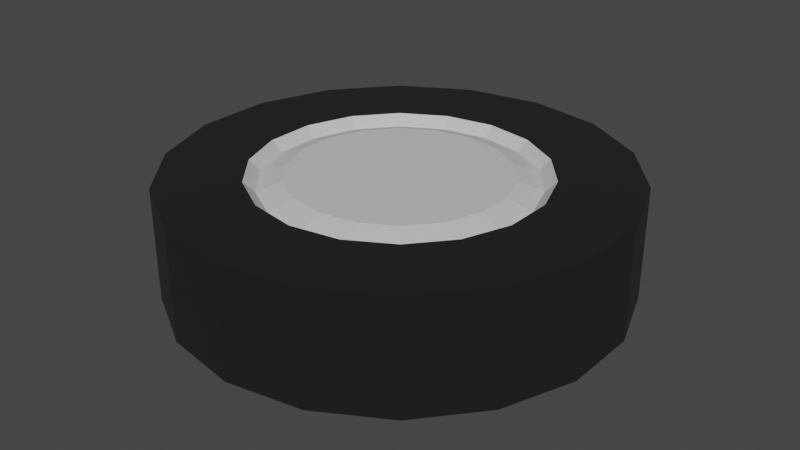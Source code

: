 # Source: Wheel.blend  (saved by Blender 2.93.21; exported with 4.5.12 LTS)
import bpy
from mathutils import Matrix  # noqa: F401  (used for matrix-valued properties, if any)

bpy.ops.wm.read_factory_settings(use_empty=True)
scene = bpy.context.scene
scene.name = 'Scene'

# ---- collections
col_collection = bpy.data.collections.new('Collection'); scene.collection.children.link(col_collection)

# ---- materials (node trees are filled in below, after node groups)
mat_rubber = bpy.data.materials.new('Rubber')
mat_rubber.use_transparent_shadow = False
mat_rim = bpy.data.materials.new('Rim')
mat_rim.use_transparent_shadow = False

# ---- material node trees
mat_rubber.use_nodes = True; mat_rubber.node_tree.nodes.clear()
_N = mat_rubber.node_tree.nodes; _L = mat_rubber.node_tree.links
n0 = _N.new('ShaderNodeBsdfPrincipled'); n0.name = 'Principled BSDF'; n0.location = (10, 300)
n0.distribution = 'GGX'
n0.subsurface_method = 'BURLEY'
n0.inputs[0].default_value = (0.004896, 0.004896, 0.004896, 1.0)
n0.inputs[2].default_value = 1.0
n0.inputs[3].default_value = 1.45
n0.inputs[27].default_value = (0.0, 0.0, 0.0, 1.0)
n0.inputs[28].default_value = 1.0
n1 = _N.new('ShaderNodeOutputMaterial'); n1.name = 'Material Output'; n1.location = (300, 300)
_L.new(n0.outputs[0], n1.inputs[0])
n1.is_active_output = True
mat_rim.use_nodes = True; mat_rim.node_tree.nodes.clear()
_N = mat_rim.node_tree.nodes; _L = mat_rim.node_tree.links
n0 = _N.new('ShaderNodeBsdfPrincipled'); n0.name = 'Principled BSDF'; n0.location = (10, 300)
n0.distribution = 'GGX'
n0.subsurface_method = 'BURLEY'
n0.inputs[0].default_value = (0.6038, 0.6038, 0.6038, 1.0)
n0.inputs[2].default_value = 1.0
n0.inputs[3].default_value = 1.45
n0.inputs[27].default_value = (0.0, 0.0, 0.0, 1.0)
n0.inputs[28].default_value = 1.0
n1 = _N.new('ShaderNodeOutputMaterial'); n1.name = 'Material Output'; n1.location = (300, 300)
_L.new(n0.outputs[0], n1.inputs[0])
n1.is_active_output = True

# ---- world
world_world = bpy.data.worlds.new('World'); scene.world = world_world
world_world.use_nodes = True; world_world.node_tree.nodes.clear()
_N = world_world.node_tree.nodes; _L = world_world.node_tree.links
n0 = _N.new('ShaderNodeOutputWorld'); n0.name = 'World Output'; n0.location = (300, 300)
n1 = _N.new('ShaderNodeBackground'); n1.name = 'Background'; n1.location = (10, 300)
n1.inputs[0].default_value = (0.05088, 0.05088, 0.05088, 1.0)
_L.new(n1.outputs[0], n0.inputs[0])
n0.is_active_output = True
world_world.color = (0.05088, 0.05088, 0.05088)
world_world.use_sun_shadow = False
world_world.sun_shadow_jitter_overblur = 0.0

# ---- meshes
me_cylinder = bpy.data.meshes.new('Cylinder')
me_cylinder.from_pydata([(0.0, 1.0, -0.25), (6.721e-09, 0.6375, 0.2491), (0.342, 0.9397, -0.25), (0.218, 0.5991, 0.2491), (0.6428, 0.766, -0.25), (0.4098, 0.4884, 0.2491), (0.866, 0.5, -0.25), (0.5521, 0.3188, 0.2491), (0.9848, 0.1736, -0.25), (0.6278, 0.1107, 0.2491), (0.9848, -0.1736, -0.25), (0.6278, -0.1107, 0.2491), (0.866, -0.5, -0.25), (0.5521, -0.3188, 0.2491), (0.6428, -0.766, -0.25), (0.4098, -0.4884, 0.2491), (0.342, -0.9397, -0.25), (0.218, -0.5991, 0.2491), (-8.742e-08, -1.0, -0.25), (-6.462e-08, -0.6375, 0.2491), (-0.342, -0.9397, -0.25), (-0.218, -0.5991, 0.2491), (-0.6428, -0.766, -0.25), (-0.4098, -0.4884, 0.2491), (-0.866, -0.5, -0.25), (-0.5521, -0.3188, 0.2491), (-0.9848, -0.1736, -0.25), (-0.6278, -0.1107, 0.2491), (-0.9848, 0.1736, -0.25), (-0.6278, 0.1107, 0.2491), (-0.866, 0.5, -0.25), (-0.5521, 0.3188, 0.2491), (-0.6428, 0.766, -0.25), (-0.4098, 0.4884, 0.2491), (-0.342, 0.9397, -0.25), (-0.2181, 0.5991, 0.2491), (0.342, 0.9397, 0.25), (0.0, 1.0, 0.25), (0.6428, 0.766, 0.25), (0.866, 0.5, 0.25), (0.9848, 0.1736, 0.25), (0.9848, -0.1736, 0.25), (0.866, -0.5, 0.25), (0.6428, -0.766, 0.25), (0.342, -0.9397, 0.25), (-8.742e-08, -1.0, 0.25), (-0.342, -0.9397, 0.25), (-0.6428, -0.766, 0.25), (-0.866, -0.5, 0.25), (-0.9848, -0.1736, 0.25), (-0.9848, 0.1736, 0.25), (-0.866, 0.5, 0.25), (-0.6428, 0.766, 0.25), (-0.342, 0.9397, 0.25), (0.1637, 0.4498, 0.2413), (4.72e-09, 0.4787, 0.2413), (0.3077, 0.3667, 0.2413), (0.4146, 0.2393, 0.2413), (0.4714, 0.08312, 0.2413), (0.4714, -0.08312, 0.2413), (0.4146, -0.2393, 0.2413), (0.3077, -0.3667, 0.2413), (0.1637, -0.4498, 0.2413), (-6.126e-08, -0.4787, 0.2413), (-0.1637, -0.4498, 0.2413), (-0.3077, -0.3667, 0.2413), (-0.4146, -0.2393, 0.2413), (-0.4714, -0.08312, 0.2413), (-0.4714, 0.08312, 0.2413), (-0.4146, 0.2393, 0.2413), (-0.3077, 0.3667, 0.2413), (-0.1637, 0.4498, 0.2413), (0.2014, 0.5532, 0.203), (2.864e-09, 0.5887, 0.203), (0.3784, 0.451, 0.203), (0.5098, 0.2944, 0.203), (0.5798, 0.1022, 0.203), (0.5798, -0.1022, 0.203), (0.5098, -0.2944, 0.203), (0.3784, -0.451, 0.203), (0.2014, -0.5532, 0.203), (-6.302e-08, -0.5887, 0.203), (-0.2014, -0.5532, 0.203), (-0.3784, -0.451, 0.203), (-0.5098, -0.2944, 0.203), (-0.5798, -0.1022, 0.203), (-0.5798, 0.1022, 0.203), (-0.5098, 0.2944, 0.203), (-0.3784, 0.451, 0.203), (-0.2014, 0.5532, 0.203)], [], [(0, 37, 36, 2), (2, 36, 38, 4), (4, 38, 39, 6), (6, 39, 40, 8), (8, 40, 41, 10), (10, 41, 42, 12), (12, 42, 43, 14), (14, 43, 44, 16), (16, 44, 45, 18), (18, 45, 46, 20), (20, 46, 47, 22), (22, 47, 48, 24), (24, 48, 49, 26), (26, 49, 50, 28), (28, 50, 51, 30), (30, 51, 52, 32), (31, 29, 86, 87), (32, 52, 53, 34), (34, 53, 37, 0), (0, 2, 4, 6, 8, 10, 12, 14, 16, 18, 20, 22, 24, 26, 28, 30, 32, 34), (1, 3, 36, 37), (3, 5, 38, 36), (5, 7, 39, 38), (7, 9, 40, 39), (9, 11, 41, 40), (11, 13, 42, 41), (13, 15, 43, 42), (15, 17, 44, 43), (17, 19, 45, 44), (19, 21, 46, 45), (21, 23, 47, 46), (23, 25, 48, 47), (25, 27, 49, 48), (27, 29, 50, 49), (29, 31, 51, 50), (31, 33, 52, 51), (33, 35, 53, 52), (35, 1, 37, 53), (54, 55, 71, 70, 69, 68, 67, 66, 65, 64, 63, 62, 61, 60, 59, 58, 57, 56), (17, 15, 79, 80), (3, 1, 73, 72), (33, 31, 87, 88), (19, 17, 80, 81), (5, 3, 72, 74), (35, 33, 88, 89), (21, 19, 81, 82), (7, 5, 74, 75), (1, 35, 89, 73), (23, 21, 82, 83), (9, 7, 75, 76), (25, 23, 83, 84), (11, 9, 76, 77), (27, 25, 84, 85), (13, 11, 77, 78), (29, 27, 85, 86), (15, 13, 78, 79), (55, 54, 72, 73), (54, 56, 74, 72), (56, 57, 75, 74), (57, 58, 76, 75), (58, 59, 77, 76), (59, 60, 78, 77), (60, 61, 79, 78), (61, 62, 80, 79), (62, 63, 81, 80), (63, 64, 82, 81), (64, 65, 83, 82), (65, 66, 84, 83), (66, 67, 85, 84), (67, 68, 86, 85), (68, 69, 87, 86), (69, 70, 88, 87), (70, 71, 89, 88), (71, 55, 73, 89)])
me_cylinder.polygons.foreach_set('material_index', [0, 0, 0, 0, 0, 0, 0, 0, 0, 0, 0, 0, 0, 0, 0, 0, 1, 0, 0, 0, 0, 0, 0, 0, 0, 0, 0, 0, 0, 0, 0, 0, 0, 0, 0, 0, 0, 0, 1, 1, 1, 1, 1, 1, 1, 1, 1, 1, 1, 1, 1, 1, 1, 1, 1, 1, 1, 1, 1, 1, 1, 1, 1, 1, 1, 1, 1, 1, 1, 1, 1, 1, 1, 1])
_uv = me_cylinder.uv_layers.new(name='UVMap')
_uv.uv.foreach_set('vector', [1.0, 0.5, 1.0, 1.0, 0.9444, 1.0, 0.9444, 0.5, 0.9444, 0.5, 0.9444, 1.0, 0.8889, 1.0, 0.8889, 0.5, 0.8889, 0.5, 0.8889, 1.0, 0.8333, 1.0, 0.8333, 0.5, 0.8333, 0.5, 0.8333, 1.0, 0.7778, 1.0, 0.7778, 0.5, 0.7778, 0.5, 0.7778, 1.0, 0.7222, 1.0, 0.7222, 0.5, 0.7222, 0.5, 0.7222, 1.0, 0.6667, 1.0, 0.6667, 0.5, 0.6667, 0.5, 0.6667, 1.0, 0.6111, 1.0, 0.6111, 0.5, 0.6111, 0.5, 0.6111, 1.0, 0.5556, 1.0, 0.5556, 0.5, 0.5556, 0.5, 0.5556, 1.0, 0.5, 1.0, 0.5, 0.5, 0.5, 0.5, 0.5, 1.0, 0.4444, 1.0, 0.4444, 0.5, 0.4444, 0.5, 0.4444, 1.0, 0.3889, 1.0, 0.3889, 0.5, 0.3889, 0.5, 0.3889, 1.0, 0.3333, 1.0, 0.3333, 0.5, 0.3333, 0.5, 0.3333, 1.0, 0.2778, 1.0, 0.2778, 0.5, 0.2778, 0.5, 0.2778, 1.0, 0.2222, 1.0, 0.2222, 0.5, 0.2222, 0.5, 0.2222, 1.0, 0.1667, 1.0, 0.1667, 0.5, 0.1667, 0.5, 0.1667, 1.0, 0.1111, 1.0, 0.1111, 0.5, 0.1108, 0.3303, 0.09176, 0.2779, 0.09176, 0.2779, 0.1108, 0.3303, 0.1111, 0.5, 0.1111, 1.0, 0.05556, 1.0, 0.05556, 0.5, 0.05556, 0.5, 0.05556, 1.0, -1.863e-07, 1.0, -1.863e-07, 0.5, 0.75, 0.49, 0.8321, 0.4755, 0.9043, 0.4339, 0.9578, 0.37, 0.9864, 0.2917, 0.9864, 0.2083, 0.9578, 0.13, 0.9043, 0.06615, 0.8321, 0.02447, 0.75, 0.01, 0.6679, 0.02447, 0.5957, 0.06615, 0.5422, 0.13, 0.5136, 0.2083, 0.5136, 0.2917, 0.5422, 0.37, 0.5957, 0.4339, 0.6679, 0.4755, 0.25, 0.4107, 0.305, 0.401, 0.3321, 0.4755, 0.25, 0.49, 0.305, 0.401, 0.3533, 0.3731, 0.4043, 0.4339, 0.3321, 0.4755, 0.3533, 0.3731, 0.3892, 0.3303, 0.4578, 0.37, 0.4043, 0.4339, 0.3892, 0.3303, 0.4082, 0.2779, 0.4864, 0.2917, 0.4578, 0.37, 0.4082, 0.2779, 0.4082, 0.2221, 0.4864, 0.2083, 0.4864, 0.2917, 0.4082, 0.2221, 0.3892, 0.1697, 0.4578, 0.13, 0.4864, 0.2083, 0.3892, 0.1697, 0.3533, 0.1269, 0.4043, 0.06615, 0.4578, 0.13, 0.3533, 0.1269, 0.305, 0.09901, 0.3321, 0.02447, 0.4043, 0.06615, 0.305, 0.09901, 0.25, 0.08932, 0.25, 0.01, 0.3321, 0.02447, 0.25, 0.08932, 0.195, 0.09901, 0.1679, 0.02447, 0.25, 0.01, 0.195, 0.09901, 0.1467, 0.1269, 0.09573, 0.06615, 0.1679, 0.02447, 0.1467, 0.1269, 0.1108, 0.1697, 0.04215, 0.13, 0.09573, 0.06615, 0.1108, 0.1697, 0.09176, 0.2221, 0.01365, 0.2083, 0.04215, 0.13, 0.09176, 0.2221, 0.09176, 0.2779, 0.01365, 0.2917, 0.01365, 0.2083, 0.09176, 0.2779, 0.1108, 0.3303, 0.04215, 0.37, 0.01365, 0.2917, 0.1108, 0.3303, 0.1467, 0.3731, 0.09573, 0.4339, 0.04215, 0.37, 0.1467, 0.3731, 0.195, 0.401, 0.1679, 0.4755, 0.09573, 0.4339, 0.195, 0.401, 0.25, 0.4107, 0.25, 0.49, 0.1679, 0.4755, 0.3003, 0.3881, 0.25, 0.397, 0.1997, 0.3881, 0.1555, 0.3626, 0.1227, 0.3235, 0.1052, 0.2755, 0.1052, 0.2245, 0.1227, 0.1765, 0.1555, 0.1374, 0.1997, 0.1119, 0.25, 0.103, 0.3003, 0.1119, 0.3445, 0.1374, 0.3773, 0.1765, 0.3948, 0.2245, 0.3948, 0.2755, 0.3773, 0.3235, 0.3445, 0.3626, 0.305, 0.09901, 0.3533, 0.1269, 0.3533, 0.1269, 0.305, 0.09901, 0.305, 0.401, 0.25, 0.4107, 0.25, 0.4107, 0.305, 0.401, 0.1467, 0.3731, 0.1108, 0.3303, 0.1108, 0.3303, 0.1467, 0.3731, 0.25, 0.08932, 0.305, 0.09901, 0.305, 0.09901, 0.25, 0.08932, 0.3533, 0.3731, 0.305, 0.401, 0.305, 0.401, 0.3533, 0.3731, 0.195, 0.401, 0.1467, 0.3731, 0.1467, 0.3731, 0.195, 0.401, 0.195, 0.09901, 0.25, 0.08932, 0.25, 0.08932, 0.195, 0.09901, 0.3892, 0.3303, 0.3533, 0.3731, 0.3533, 0.3731, 0.3892, 0.3303, 0.25, 0.4107, 0.195, 0.401, 0.195, 0.401, 0.25, 0.4107, 0.1467, 0.1269, 0.195, 0.09901, 0.195, 0.09901, 0.1467, 0.1269, 0.4082, 0.2779, 0.3892, 0.3303, 0.3892, 0.3303, 0.4082, 0.2779, 0.1108, 0.1697, 0.1467, 0.1269, 0.1467, 0.1269, 0.1108, 0.1697, 0.4082, 0.2221, 0.4082, 0.2779, 0.4082, 0.2779, 0.4082, 0.2221, 0.09176, 0.2221, 0.1108, 0.1697, 0.1108, 0.1697, 0.09176, 0.2221, 0.3892, 0.1697, 0.4082, 0.2221, 0.4082, 0.2221, 0.3892, 0.1697, 0.09176, 0.2779, 0.09176, 0.2221, 0.09176, 0.2221, 0.09176, 0.2779, 0.3533, 0.1269, 0.3892, 0.1697, 0.3892, 0.1697, 0.3533, 0.1269, 0.25, 0.397, 0.3003, 0.3881, 0.305, 0.401, 0.25, 0.4107, 0.3003, 0.3881, 0.3445, 0.3626, 0.3533, 0.3731, 0.305, 0.401, 0.3445, 0.3626, 0.3773, 0.3235, 0.3892, 0.3303, 0.3533, 0.3731, 0.3773, 0.3235, 0.3948, 0.2755, 0.4082, 0.2779, 0.3892, 0.3303, 0.3948, 0.2755, 0.3948, 0.2245, 0.4082, 0.2221, 0.4082, 0.2779, 0.3948, 0.2245, 0.3773, 0.1765, 0.3892, 0.1697, 0.4082, 0.2221, 0.3773, 0.1765, 0.3445, 0.1374, 0.3533, 0.1269, 0.3892, 0.1697, 0.3445, 0.1374, 0.3003, 0.1119, 0.305, 0.09901, 0.3533, 0.1269, 0.3003, 0.1119, 0.25, 0.103, 0.25, 0.08932, 0.305, 0.09901, 0.25, 0.103, 0.1997, 0.1119, 0.195, 0.09901, 0.25, 0.08932, 0.1997, 0.1119, 0.1555, 0.1374, 0.1467, 0.1269, 0.195, 0.09901, 0.1555, 0.1374, 0.1227, 0.1765, 0.1108, 0.1697, 0.1467, 0.1269, 0.1227, 0.1765, 0.1052, 0.2245, 0.09176, 0.2221, 0.1108, 0.1697, 0.1052, 0.2245, 0.1052, 0.2755, 0.09176, 0.2779, 0.09176, 0.2221, 0.1052, 0.2755, 0.1227, 0.3235, 0.1108, 0.3303, 0.09176, 0.2779, 0.1227, 0.3235, 0.1555, 0.3626, 0.1467, 0.3731, 0.1108, 0.3303, 0.1555, 0.3626, 0.1997, 0.3881, 0.195, 0.401, 0.1467, 0.3731, 0.1997, 0.3881, 0.25, 0.397, 0.25, 0.4107, 0.195, 0.401])
me_cylinder.materials.append(mat_rubber)
me_cylinder.materials.append(mat_rim)
me_cylinder.use_remesh_fix_poles = True
me_cylinder.use_remesh_preserve_attributes = False
me_cylinder.update()

# ---- objects
ob_cylinder = bpy.data.objects.new('Cylinder', me_cylinder)

# ---- transforms, parenting, visibility, modifiers, constraints
ob_cylinder.location = (0.0, 0.0, 0.0)

# ---- collection membership
col_collection.objects.link(ob_cylinder)

# ---- scene / render settings (as saved in the file)
scene.frame_start = 1; scene.frame_end = 250; scene.frame_set(1)
scene.render.engine = 'BLENDER_EEVEE_NEXT'
scene.cycles.use_denoising = False
scene.cycles.samples = 128
scene.cycles.sampling_pattern = 'TABULATED_SOBOL'
scene.cycles.use_adaptive_sampling = False
scene.cycles.use_light_tree = False
scene.view_settings.view_transform = 'Filmic'
bpy.context.view_layer.update()

# ---- added for rendering (the .blend has no active camera and no usable light): camera, sun
cam_auto = bpy.data.cameras.new('AutoCamera')
cam_auto.lens = 50.0
cam_auto.sensor_width = 36.0
cam_auto.clip_end = 1000.0
ob_auto_camera = bpy.data.objects.new('AutoCamera', cam_auto)
scene.collection.objects.link(ob_auto_camera)
ob_auto_camera.location = (2.63801, -3.16561, 2.11041)
ob_auto_camera.rotation_euler = (1.09748, -7.21219e-08, 0.694738)
scene.camera = ob_auto_camera
light_auto_sun = bpy.data.lights.new('AutoSun', 'SUN')
light_auto_sun.energy = 3.0
light_auto_sun.angle = 0.0523599
ob_auto_sun = bpy.data.objects.new('AutoSun', light_auto_sun)
scene.collection.objects.link(ob_auto_sun)
ob_auto_sun.rotation_euler = (0.872665, 0.174533, 0.523599)
bpy.context.view_layer.update()
